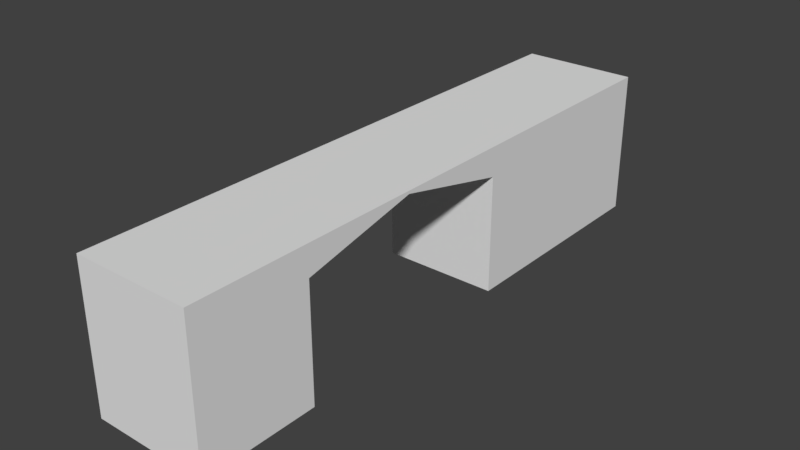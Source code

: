 # Source: HallWallTunnelRight_2x10x2.5.blend  (saved by Blender 2.79.0; exported with 4.5.12 LTS)
import bpy
from mathutils import Matrix  # noqa: F401  (used for matrix-valued properties, if any)

bpy.ops.wm.read_factory_settings(use_empty=True)
scene = bpy.context.scene
scene.name = 'Scene'

# ---- collections
col_collection_1 = bpy.data.collections.new('Collection 1'); scene.collection.children.link(col_collection_1)

# ---- materials (node trees are filled in below, after node groups)
mat_wall = bpy.data.materials.new('Wall')
mat_wall.alpha_threshold = 0.0
mat_wall.use_transparent_shadow = False
mat_wall.roughness = 0.5
mat_wall.specular_intensity = 0.0
mat_wall.line_color = (0.0, 0.0, 0.0, 1.0)
mat_wallwhite = bpy.data.materials.new('WallWhite')
mat_wallwhite.alpha_threshold = 0.0
mat_wallwhite.use_transparent_shadow = False
mat_wallwhite.roughness = 0.5

# ---- material node trees

# ---- world
world_world = bpy.data.worlds.new('World'); scene.world = world_world
world_world.color = (0.05088, 0.05088, 0.05088)
world_world.use_sun_shadow = False
world_world.sun_shadow_jitter_overblur = 0.0
world_world.cycles.sampling_method = 'MANUAL'

# ---- meshes
me_hallwalltunnelright_2x10x2_5 = bpy.data.meshes.new('HallWallTunnelRight_2x10x2.5')
me_hallwalltunnelright_2x10x2_5.from_pydata([(2.0, -4.371e-07, -10.0), (2.0, 7.816e-15, 1.788e-07), (0.0, 0.0, 0.0), (4.768e-07, -4.371e-07, -10.0), (2.0, 2.5, -10.0), (2.0, 2.5, 6.656e-07), (-2.384e-07, 2.5, -2.881e-07), (1.788e-07, 2.5, -10.0), (2.0, -8.742e-08, -2.0), (9.387e-08, -8.742e-08, -2.0), (2.0, 2.5, -2.0), (-1.563e-07, 2.5, -2.0), (3.617e-07, -2.623e-07, -6.0), (7.803e-08, 2.5, -6.0), (2.0, -2.623e-07, -6.0), (2.0, 2.5, -6.0), (2.0, 2.0, -10.0), (2.0, 2.0, 5.647e-07), (-1.893e-07, 2.0, -2.294e-07), (2.402e-07, 2.0, -10.0), (-1.048e-07, 2.0, -2.0), (2.0, 2.0, -2.0), (2.0, 2.0, -6.0), (1.364e-07, 2.0, -6.0), (2.0, 2.5, -4.0), (-2.97e-08, 2.5, -4.0), (2.552e-08, 2.45, -4.0), (2.0, 2.45, -4.0)], [], [(8, 1, 2, 9), (10, 11, 6, 5), (21, 10, 5, 17), (17, 5, 6, 18), (23, 13, 7, 19), (16, 0, 3, 19), (18, 6, 11, 20), (27, 24, 10, 21), (24, 25, 11, 10), (0, 14, 12, 3), (4, 7, 13, 15), (16, 4, 15, 22), (26, 25, 13, 23), (26, 23, 22, 27), (0, 16, 22, 14), (2, 18, 20, 9), (4, 16, 19, 7), (12, 23, 19, 3), (1, 17, 18, 2), (8, 21, 17, 1), (27, 21, 20, 26), (9, 20, 21, 8), (20, 11, 25, 26), (14, 22, 23, 12), (15, 13, 25, 24), (22, 15, 24, 27)])
me_hallwalltunnelright_2x10x2_5.polygons.foreach_set('material_index', [1, 1, 1, 1, 1, 1, 1, 0, 1, 1, 1, 1, 1, 0, 1, 1, 1, 1, 1, 1, 0, 0, 1, 0, 1, 1])
_uv = me_hallwalltunnelright_2x10x2_5.uv_layers.new(name='UVMap')
_uv.uv.foreach_set('vector', [0.7618, 0.1744, 0.9408, 0.1744, 0.9408, 0.3534, 0.7618, 0.3534, 0.3476, 0.2335, 0.3476, 0.3782, 0.2247, 0.3782, 0.2247, 0.2335, 0.2237, 0.3645, 0.2237, 0.41, 0.04148, 0.41, 0.04148, 0.3645, 0.194, 0.2335, 0.2247, 0.2335, 0.2247, 0.3782, 0.194, 0.3782, 0.4039, 0.5323, 0.4039, 0.5771, 0.04593, 0.5771, 0.04593, 0.5323, 0.8696, 0.2335, 0.9924, 0.2335, 0.9924, 0.3782, 0.8696, 0.3782, 0.9408, 0.5323, 0.9408, 0.5771, 0.7618, 0.5771, 0.7618, 0.5323, 0.406, 0.4055, 0.406, 0.41, 0.2237, 0.41, 0.2237, 0.3645, 0.4704, 0.2335, 0.4704, 0.3782, 0.3476, 0.3782, 0.3476, 0.2335, 0.04594, 0.1744, 0.4039, 0.1744, 0.4039, 0.3534, 0.04594, 0.3534, 0.8389, 0.2335, 0.8389, 0.3782, 0.5932, 0.3782, 0.5932, 0.2335, 0.9528, 0.3645, 0.9528, 0.41, 0.5883, 0.41, 0.5883, 0.3645, 0.5829, 0.5726, 0.5829, 0.5771, 0.4039, 0.5771, 0.4039, 0.5323, 1.002, 0.9985, 0.002263, 0.9985, 0.002261, 0.001527, 1.002, 0.001525, 0.9528, 0.1822, 0.9528, 0.3645, 0.5883, 0.3645, 0.5883, 0.1822, 0.9408, 0.3534, 0.9408, 0.5323, 0.7618, 0.5323, 0.7618, 0.3534, 0.8389, 0.2335, 0.8696, 0.2335, 0.8696, 0.3782, 0.8389, 0.3782, 0.4039, 0.3534, 0.4039, 0.5323, 0.04593, 0.5323, 0.04594, 0.3534, 0.0712, 0.2335, 0.194, 0.2335, 0.194, 0.3782, 0.0712, 0.3782, 0.2237, 0.1822, 0.2237, 0.3645, 0.04148, 0.3645, 0.04148, 0.1822, -0.0008802, 0.0008139, 1.002, 0.0008118, 1.002, 0.9992, -0.0008786, 0.9992, 0.9999, 9.996e-05, 0.9999, 0.9999, 0.0001001, 0.9999, 9.99e-05, 0.0001, 0.7618, 0.5323, 0.7618, 0.5771, 0.5829, 0.5771, 0.5829, 0.5726, 0.9999, 9.998e-05, 0.9999, 0.9999, 9.998e-05, 0.9999, 0.0001001, 9.998e-05, 0.5932, 0.2335, 0.5932, 0.3782, 0.4704, 0.3782, 0.4704, 0.2335, 0.5883, 0.3645, 0.5883, 0.41, 0.406, 0.41, 0.406, 0.4055])
me_hallwalltunnelright_2x10x2_5.materials.append(mat_wall)
me_hallwalltunnelright_2x10x2_5.materials.append(mat_wallwhite)
me_hallwalltunnelright_2x10x2_5.use_remesh_preserve_volume = False
me_hallwalltunnelright_2x10x2_5.use_remesh_preserve_attributes = False
me_hallwalltunnelright_2x10x2_5.use_mirror_vertex_groups = False
me_hallwalltunnelright_2x10x2_5.update()

# ---- objects
ob_hallwalltunnelright_2x10x2_5 = bpy.data.objects.new('HallWallTunnelRight_2x10x2.5', me_hallwalltunnelright_2x10x2_5)

# ---- transforms, parenting, visibility, modifiers, constraints
ob_hallwalltunnelright_2x10x2_5.location = (-1.192e-07, 1.788e-07, 0.0)
ob_hallwalltunnelright_2x10x2_5.rotation_euler = (1.571, -0.0, 0.0)
ob_hallwalltunnelright_2x10x2_5.lock_rotations_4d = False
ob_hallwalltunnelright_2x10x2_5.empty_display_type = 'ARROWS'
ob_hallwalltunnelright_2x10x2_5.lineart.crease_threshold = 0.0

# ---- collection membership
col_collection_1.objects.link(ob_hallwalltunnelright_2x10x2_5)

# ---- scene / render settings (as saved in the file)
scene.frame_start = 1; scene.frame_end = 250; scene.frame_set(79)
scene.render.engine = 'BLENDER_EEVEE_NEXT'
scene.render.resolution_percentage = 50
scene.render.dither_intensity = 0.0
scene.cycles.use_denoising = False
scene.cycles.samples = 128
scene.cycles.sampling_pattern = 'TABULATED_SOBOL'
scene.cycles.use_adaptive_sampling = False
scene.cycles.use_light_tree = False
scene.cycles.blur_glossy = 0.0
scene.cycles.sample_clamp_indirect = 0.0
scene.view_settings.view_transform = 'Standard'
bpy.context.view_layer.update()

# ---- added for rendering (the .blend has no active camera and no usable light): camera, sun
cam_auto = bpy.data.cameras.new('AutoCamera')
cam_auto.lens = 50.0
cam_auto.sensor_width = 36.0
cam_auto.clip_end = 1000.0
ob_auto_camera = bpy.data.objects.new('AutoCamera', cam_auto)
scene.collection.objects.link(ob_auto_camera)
ob_auto_camera.location = (10.7149, -6.65783, 9.02189)
ob_auto_camera.rotation_euler = (1.09748, -7.21219e-08, 0.694738)
scene.camera = ob_auto_camera
light_auto_sun = bpy.data.lights.new('AutoSun', 'SUN')
light_auto_sun.energy = 3.0
light_auto_sun.angle = 0.0523599
ob_auto_sun = bpy.data.objects.new('AutoSun', light_auto_sun)
scene.collection.objects.link(ob_auto_sun)
ob_auto_sun.rotation_euler = (0.872665, 0.174533, 0.523599)
bpy.context.view_layer.update()
